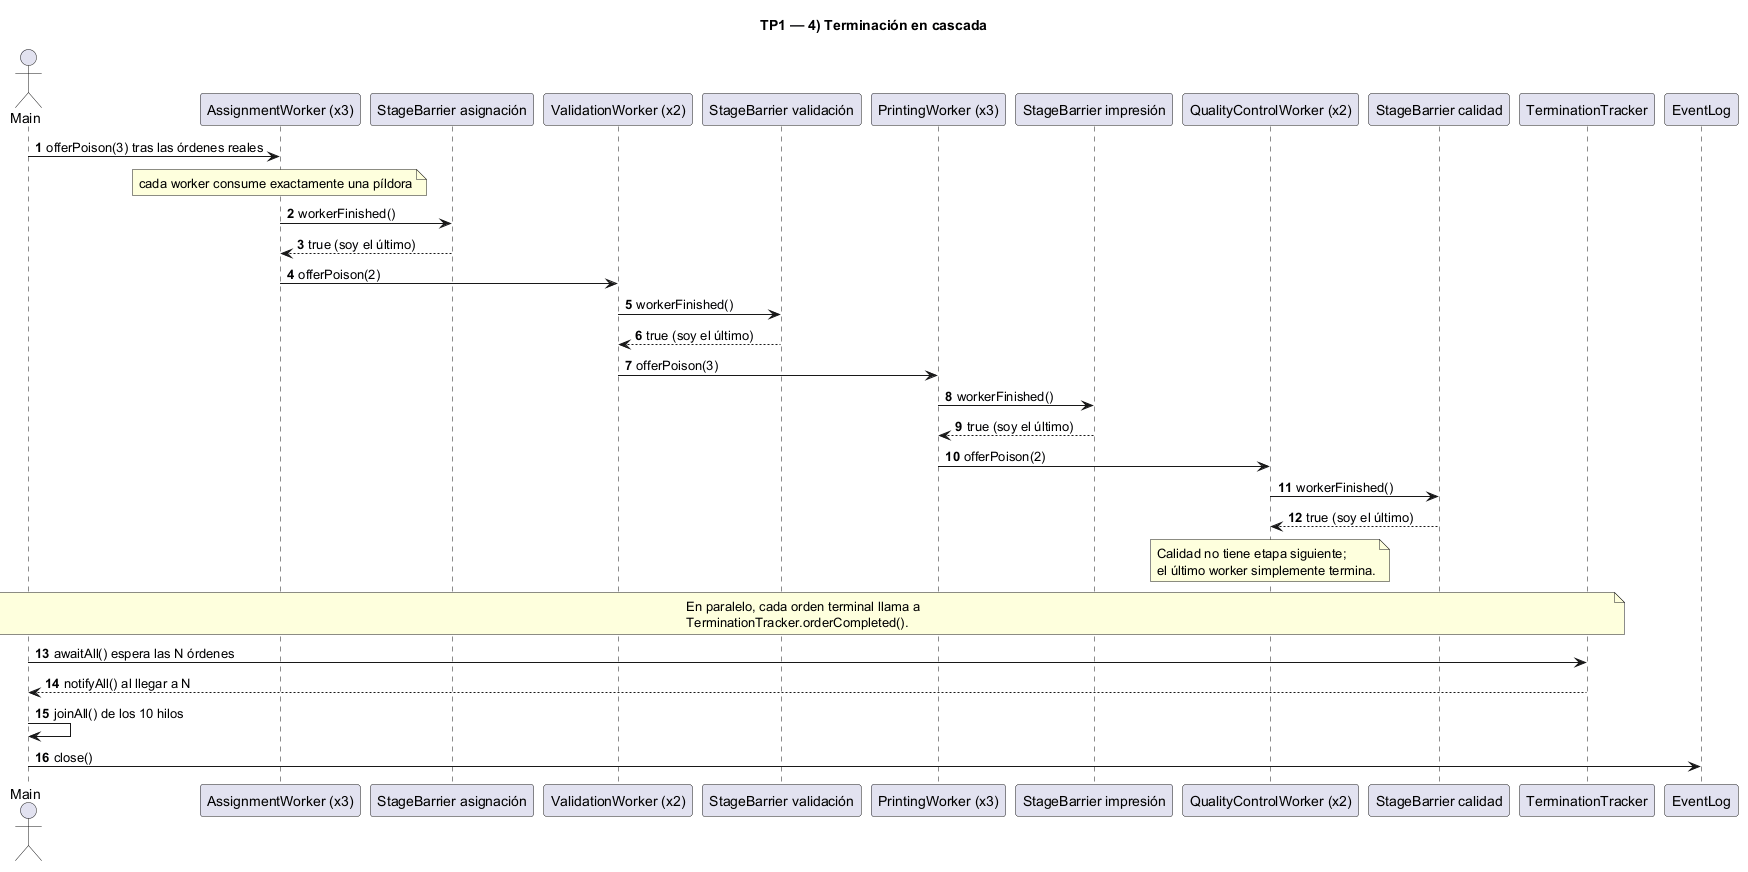

The diagram above was rendered by PlantUML. Its source (embedded in the PNG):
@startuml diagrama-secuencia-4-terminacion
title TP1 — 4) Terminación en cascada
autonumber

actor Main
participant "AssignmentWorker (x3)" as AW
participant "StageBarrier asignación" as BA
participant "ValidationWorker (x2)" as VW
participant "StageBarrier validación" as BV
participant "PrintingWorker (x3)" as PW
participant "StageBarrier impresión" as BP
participant "QualityControlWorker (x2)" as QW
participant "StageBarrier calidad" as BQ
participant "TerminationTracker" as TT
participant "EventLog" as EL

Main -> AW : offerPoison(3) tras las órdenes reales
note over AW : cada worker consume exactamente una píldora
AW -> BA : workerFinished()
BA --> AW : true (soy el último)
AW -> VW : offerPoison(2)

VW -> BV : workerFinished()
BV --> VW : true (soy el último)
VW -> PW : offerPoison(3)

PW -> BP : workerFinished()
BP --> PW : true (soy el último)
PW -> QW : offerPoison(2)

QW -> BQ : workerFinished()
BQ --> QW : true (soy el último)
note over QW : Calidad no tiene etapa siguiente;\nel último worker simplemente termina.

note over Main, TT
  En paralelo, cada orden terminal llama a
  TerminationTracker.orderCompleted().
end note

Main -> TT : awaitAll() espera las N órdenes
TT --> Main : notifyAll() al llegar a N
Main -> Main : joinAll() de los 10 hilos
Main -> EL : close()

@enduml